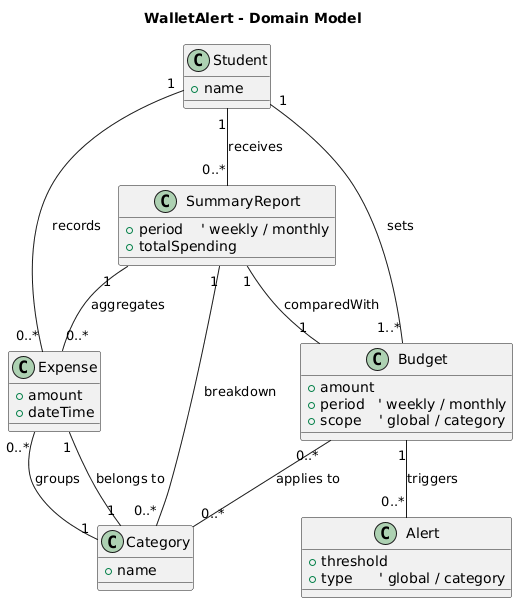

The diagram above was rendered by PlantUML. Its source (embedded in the PNG):
@startuml
title WalletAlert - Domain Model

class Student {
  +name
}

class Expense {
  +amount
  +dateTime
}

class Category {
  +name
}

class Budget {
  +amount
  +period   ' weekly / monthly
  +scope    ' global / category
}

class Alert {
  +threshold
  +type      ' global / category
}

class SummaryReport {
  +period    ' weekly / monthly
  +totalSpending
}

' ==== RELACIONES DEL DOMINIO ====
Student "1" -- "0..*" Expense : records
Student "1" -- "1..*" Budget : sets
Student "1" -- "0..*" SummaryReport : receives

Expense "1" -- "1" Category : belongs to
Category "1" -- "0..*" Expense : groups

Budget "1" -- "0..*" Alert : triggers
Budget "0..*" -- "0..*" Category : applies to

SummaryReport "1" -- "0..*" Expense : aggregates
SummaryReport "1" -- "0..*" Category : breakdown
SummaryReport "1" -- "1" Budget : comparedWith
@enduml